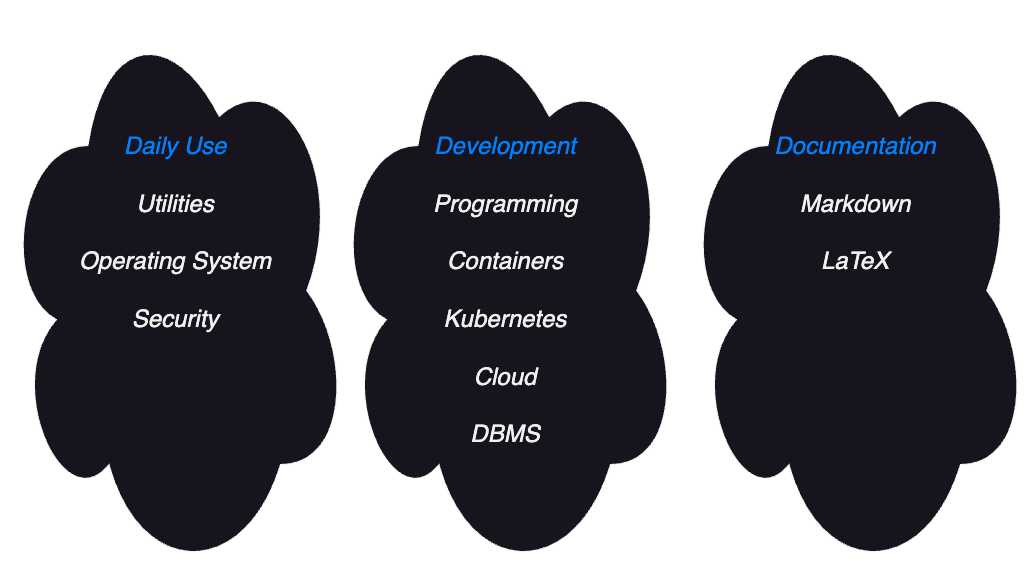

The diagram above was exported from draw.io. Its source (the exported page's mxGraphModel, read from the mxfile embedded in the PNG):
<mxGraphModel dx="1114" dy="998" grid="1" gridSize="10" guides="1" tooltips="1" connect="1" arrows="1" fold="1" page="1" pageScale="1" pageWidth="1169" pageHeight="827" math="0" shadow="0">
  <root>
    <mxCell id="0" />
    <mxCell id="1" parent="0" />
    <mxCell id="uCZhJfGkMGGjJkyNVXOa-1" value="&lt;font style=&quot;font-size: 24px;&quot;&gt;&lt;i&gt;&lt;font color=&quot;#007fff&quot;&gt;Daily Use&lt;/font&gt;&lt;br&gt;&lt;br&gt;Utilities&lt;br&gt;&lt;br&gt;Operating System&lt;br&gt;&lt;br&gt;Security&lt;br&gt;&lt;br&gt;&lt;br&gt;&lt;br&gt;&lt;br&gt;&lt;/i&gt;&lt;/font&gt;" style="ellipse;shape=cloud;whiteSpace=wrap;html=1;" vertex="1" parent="1">
      <mxGeometry x="10" y="30" width="350" height="580" as="geometry" />
    </mxCell>
    <mxCell id="uCZhJfGkMGGjJkyNVXOa-2" value="&lt;font style=&quot;font-size: 24px;&quot;&gt;&lt;i&gt;&lt;font color=&quot;#007fff&quot;&gt;Development&lt;/font&gt;&lt;br&gt;&lt;br&gt;Programming&lt;br&gt;&lt;br&gt;Containers&lt;br&gt;&lt;br&gt;Kubernetes&lt;br&gt;&lt;br&gt;Cloud&lt;br&gt;&lt;br&gt;DBMS&lt;/i&gt;&lt;/font&gt;" style="ellipse;shape=cloud;whiteSpace=wrap;html=1;" vertex="1" parent="1">
      <mxGeometry x="340" y="30" width="350" height="580" as="geometry" />
    </mxCell>
    <mxCell id="uCZhJfGkMGGjJkyNVXOa-3" value="&lt;font style=&quot;font-size: 24px;&quot;&gt;&lt;i&gt;&lt;font color=&quot;#007fff&quot;&gt;Documentation&lt;/font&gt;&lt;br&gt;&lt;br&gt;Markdown&lt;br&gt;&lt;br&gt;LaTeX&lt;br&gt;&lt;br&gt;&lt;br&gt;&lt;br&gt;&lt;br&gt;&lt;br&gt;&lt;br&gt;&lt;/i&gt;&lt;/font&gt;" style="ellipse;shape=cloud;whiteSpace=wrap;html=1;" vertex="1" parent="1">
      <mxGeometry x="690" y="30" width="350" height="580" as="geometry" />
    </mxCell>
  </root>
</mxGraphModel>